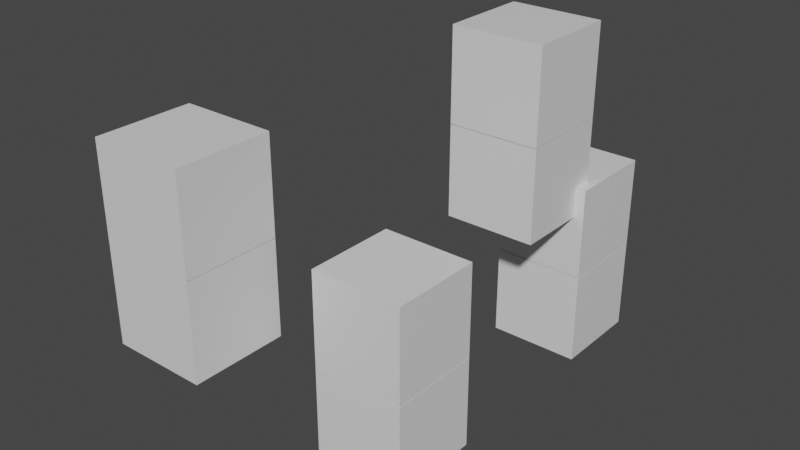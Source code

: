 # Source: Environment.blend  (saved by Blender 3.0.42; exported with 4.5.12 LTS)
import bpy
from mathutils import Matrix  # noqa: F401  (used for matrix-valued properties, if any)

bpy.ops.wm.read_factory_settings(use_empty=True)
scene = bpy.context.scene
scene.name = 'Scene'

# ---- collections
col_collection = bpy.data.collections.new('Collection'); scene.collection.children.link(col_collection)

# ---- materials (node trees are filled in below, after node groups)
mat_material = bpy.data.materials.new('Material')
mat_material.alpha_threshold = 0.0
mat_material.use_transparent_shadow = False
mat_material.line_color = (0.0, 0.0, 0.0, 1.0)
mat_material_001 = bpy.data.materials.new('Material.001')
mat_material_001.alpha_threshold = 0.0
mat_material_001.use_transparent_shadow = False
mat_material_001.line_color = (0.0, 0.0, 0.0, 1.0)
mat_material_002 = bpy.data.materials.new('Material.002')
mat_material_002.alpha_threshold = 0.0
mat_material_002.use_transparent_shadow = False
mat_material_002.line_color = (0.0, 0.0, 0.0, 1.0)

# ---- material node trees
mat_material.use_nodes = True; mat_material.node_tree.nodes.clear()
_N = mat_material.node_tree.nodes; _L = mat_material.node_tree.links
n0 = _N.new('ShaderNodeOutputMaterial'); n0.name = 'Material Output'; n0.location = (300, 300)
n1 = _N.new('ShaderNodeBsdfPrincipled'); n1.name = 'Principled BSDF'; n1.location = (10, 300)
n1.distribution = 'GGX'
n1.subsurface_method = 'RANDOM_WALK_SKIN'
n1.inputs[2].default_value = 0.4
n1.inputs[3].default_value = 1.45
n1.inputs[27].default_value = (0.0, 0.0, 0.0, 1.0)
n1.inputs[28].default_value = 1.0
_L.new(n1.outputs[0], n0.inputs[0])
n0.is_active_output = True
mat_material_001.use_nodes = True; mat_material_001.node_tree.nodes.clear()
_N = mat_material_001.node_tree.nodes; _L = mat_material_001.node_tree.links
n0 = _N.new('ShaderNodeOutputMaterial'); n0.name = 'Material Output'; n0.location = (300, 300)
n1 = _N.new('ShaderNodeBsdfPrincipled'); n1.name = 'Principled BSDF'; n1.location = (10, 300)
n1.distribution = 'GGX'
n1.subsurface_method = 'RANDOM_WALK_SKIN'
n1.inputs[2].default_value = 0.4
n1.inputs[3].default_value = 1.45
n1.inputs[27].default_value = (0.0, 0.0, 0.0, 1.0)
n1.inputs[28].default_value = 1.0
_L.new(n1.outputs[0], n0.inputs[0])
n0.is_active_output = True
mat_material_002.use_nodes = True; mat_material_002.node_tree.nodes.clear()
_N = mat_material_002.node_tree.nodes; _L = mat_material_002.node_tree.links
n0 = _N.new('ShaderNodeOutputMaterial'); n0.name = 'Material Output'; n0.location = (300, 300)
n1 = _N.new('ShaderNodeBsdfPrincipled'); n1.name = 'Principled BSDF'; n1.location = (10, 300)
n1.distribution = 'GGX'
n1.subsurface_method = 'RANDOM_WALK_SKIN'
n1.inputs[2].default_value = 0.4
n1.inputs[3].default_value = 1.45
n1.inputs[27].default_value = (0.0, 0.0, 0.0, 1.0)
n1.inputs[28].default_value = 1.0
_L.new(n1.outputs[0], n0.inputs[0])
n0.is_active_output = True

# ---- world
world_world = bpy.data.worlds.new('World'); scene.world = world_world
world_world.use_nodes = True; world_world.node_tree.nodes.clear()
_N = world_world.node_tree.nodes; _L = world_world.node_tree.links
n0 = _N.new('ShaderNodeOutputWorld'); n0.name = 'World Output'; n0.location = (300, 300)
n1 = _N.new('ShaderNodeBackground'); n1.name = 'Background'; n1.location = (10, 300)
n1.inputs[0].default_value = (0.05088, 0.05088, 0.05088, 1.0)
_L.new(n1.outputs[0], n0.inputs[0])
n0.is_active_output = True
world_world.color = (0.05088, 0.05088, 0.05088)
world_world.use_sun_shadow = False
world_world.sun_shadow_jitter_overblur = 0.0

# ---- meshes
me_cube = bpy.data.meshes.new('Cube')
me_cube.from_pydata([(-0.3766, -1.448, 1.542), (-0.3766, -1.448, -0.4576), (-0.3766, -3.448, 1.542), (-0.3766, -3.448, -0.4576), (-2.377, -1.448, 1.542), (-2.377, -1.448, -0.4576), (-2.377, -3.448, 1.542), (-2.377, -3.448, -0.4576), (-0.3766, -1.448, 3.559), (-0.3766, -1.448, 1.559), (-0.3766, -3.448, 3.559), (-0.3766, -3.448, 1.559), (-2.377, -1.448, 3.559), (-2.377, -1.448, 1.559), (-2.377, -3.448, 3.559), (-2.377, -3.448, 1.559)], [], [(0, 2, 6, 4), (3, 7, 6, 2), (7, 5, 4, 6), (5, 7, 3, 1), (1, 3, 2, 0), (5, 1, 0, 4), (8, 12, 14, 10), (11, 10, 14, 15), (15, 14, 12, 13), (13, 9, 11, 15), (9, 8, 10, 11), (13, 12, 8, 9)])
_uv = me_cube.uv_layers.new(name='UVMap')
_uv.uv.foreach_set('vector', [0.625, 0.5, 0.625, 0.75, 0.875, 0.75, 0.875, 0.5, 0.375, 0.75, 0.375, 1.0, 0.625, 1.0, 0.625, 0.75, 0.375, 0.0, 0.375, 0.25, 0.625, 0.25, 0.625, 0.0, 0.125, 0.5, 0.125, 0.75, 0.375, 0.75, 0.375, 0.5, 0.375, 0.5, 0.375, 0.75, 0.625, 0.75, 0.625, 0.5, 0.375, 0.25, 0.375, 0.5, 0.625, 0.5, 0.625, 0.25, 0.625, 0.5, 0.875, 0.5, 0.875, 0.75, 0.625, 0.75, 0.375, 0.75, 0.625, 0.75, 0.625, 1.0, 0.375, 1.0, 0.375, 0.0, 0.625, 0.0, 0.625, 0.25, 0.375, 0.25, 0.125, 0.5, 0.375, 0.5, 0.375, 0.75, 0.125, 0.75, 0.375, 0.5, 0.625, 0.5, 0.625, 0.75, 0.375, 0.75, 0.375, 0.25, 0.625, 0.25, 0.625, 0.5, 0.375, 0.5])
me_cube.materials.append(mat_material)
me_cube.use_remesh_preserve_volume = False
me_cube.use_remesh_preserve_attributes = False
me_cube.use_mirror_vertex_groups = False
me_cube.update()
me_cube_001 = bpy.data.meshes.new('Cube.001')
me_cube_001.from_pydata([(-0.3766, -1.448, 1.542), (-0.3766, -1.448, -0.4576), (-0.3766, -3.448, 1.542), (-0.3766, -3.448, -0.4576), (-2.377, -1.448, 1.542), (-2.377, -1.448, -0.4576), (-2.377, -3.448, 1.542), (-2.377, -3.448, -0.4576), (-0.3766, -1.448, 3.559), (-0.3766, -1.448, 1.559), (-0.3766, -3.448, 3.559), (-0.3766, -3.448, 1.559), (-2.377, -1.448, 3.559), (-2.377, -1.448, 1.559), (-2.377, -3.448, 3.559), (-2.377, -3.448, 1.559)], [], [(0, 2, 6, 4), (3, 7, 6, 2), (7, 5, 4, 6), (5, 7, 3, 1), (1, 3, 2, 0), (5, 1, 0, 4), (8, 12, 14, 10), (11, 10, 14, 15), (15, 14, 12, 13), (13, 9, 11, 15), (9, 8, 10, 11), (13, 12, 8, 9)])
_uv = me_cube_001.uv_layers.new(name='UVMap')
_uv.uv.foreach_set('vector', [0.625, 0.5, 0.625, 0.75, 0.875, 0.75, 0.875, 0.5, 0.375, 0.75, 0.375, 1.0, 0.625, 1.0, 0.625, 0.75, 0.375, 0.0, 0.375, 0.25, 0.625, 0.25, 0.625, 0.0, 0.125, 0.5, 0.125, 0.75, 0.375, 0.75, 0.375, 0.5, 0.375, 0.5, 0.375, 0.75, 0.625, 0.75, 0.625, 0.5, 0.375, 0.25, 0.375, 0.5, 0.625, 0.5, 0.625, 0.25, 0.625, 0.5, 0.875, 0.5, 0.875, 0.75, 0.625, 0.75, 0.375, 0.75, 0.625, 0.75, 0.625, 1.0, 0.375, 1.0, 0.375, 0.0, 0.625, 0.0, 0.625, 0.25, 0.375, 0.25, 0.125, 0.5, 0.375, 0.5, 0.375, 0.75, 0.125, 0.75, 0.375, 0.5, 0.625, 0.5, 0.625, 0.75, 0.375, 0.75, 0.375, 0.25, 0.625, 0.25, 0.625, 0.5, 0.375, 0.5])
me_cube_001.materials.append(mat_material_001)
me_cube_001.use_remesh_preserve_volume = False
me_cube_001.use_remesh_preserve_attributes = False
me_cube_001.use_mirror_vertex_groups = False
me_cube_001.update()
me_cube_002 = bpy.data.meshes.new('Cube.002')
me_cube_002.from_pydata([(-0.3766, -1.448, 1.542), (-0.3766, -1.448, -0.4576), (-0.3766, -3.448, 1.542), (-0.3766, -3.448, -0.4576), (-2.377, -1.448, 1.542), (-2.377, -1.448, -0.4576), (-2.377, -3.448, 1.542), (-2.377, -3.448, -0.4576), (-0.3766, -1.448, 3.559), (-0.3766, -1.448, 1.559), (-0.3766, -3.448, 3.559), (-0.3766, -3.448, 1.559), (-2.377, -1.448, 3.559), (-2.377, -1.448, 1.559), (-2.377, -3.448, 3.559), (-2.377, -3.448, 1.559)], [], [(0, 2, 6, 4), (3, 7, 6, 2), (7, 5, 4, 6), (5, 7, 3, 1), (1, 3, 2, 0), (5, 1, 0, 4), (8, 12, 14, 10), (11, 10, 14, 15), (15, 14, 12, 13), (13, 9, 11, 15), (9, 8, 10, 11), (13, 12, 8, 9)])
_uv = me_cube_002.uv_layers.new(name='UVMap')
_uv.uv.foreach_set('vector', [0.625, 0.5, 0.625, 0.75, 0.875, 0.75, 0.875, 0.5, 0.375, 0.75, 0.375, 1.0, 0.625, 1.0, 0.625, 0.75, 0.375, 0.0, 0.375, 0.25, 0.625, 0.25, 0.625, 0.0, 0.125, 0.5, 0.125, 0.75, 0.375, 0.75, 0.375, 0.5, 0.375, 0.5, 0.375, 0.75, 0.625, 0.75, 0.625, 0.5, 0.375, 0.25, 0.375, 0.5, 0.625, 0.5, 0.625, 0.25, 0.625, 0.5, 0.875, 0.5, 0.875, 0.75, 0.625, 0.75, 0.375, 0.75, 0.625, 0.75, 0.625, 1.0, 0.375, 1.0, 0.375, 0.0, 0.625, 0.0, 0.625, 0.25, 0.375, 0.25, 0.125, 0.5, 0.375, 0.5, 0.375, 0.75, 0.125, 0.75, 0.375, 0.5, 0.625, 0.5, 0.625, 0.75, 0.375, 0.75, 0.375, 0.25, 0.625, 0.25, 0.625, 0.5, 0.375, 0.5])
me_cube_002.materials.append(mat_material_001)
me_cube_002.use_remesh_preserve_volume = False
me_cube_002.use_remesh_preserve_attributes = False
me_cube_002.use_mirror_vertex_groups = False
me_cube_002.update()
me_cube_003 = bpy.data.meshes.new('Cube.003')
me_cube_003.from_pydata([(-0.3766, -1.448, 1.542), (-0.3766, -1.448, -0.4576), (-0.3766, -3.448, 1.542), (-0.3766, -3.448, -0.4576), (-2.377, -1.448, 1.542), (-2.377, -1.448, -0.4576), (-2.377, -3.448, 1.542), (-2.377, -3.448, -0.4576), (-0.3766, -1.448, 3.559), (-0.3766, -1.448, 1.559), (-0.3766, -3.448, 3.559), (-0.3766, -3.448, 1.559), (-2.377, -1.448, 3.559), (-2.377, -1.448, 1.559), (-2.377, -3.448, 3.559), (-2.377, -3.448, 1.559)], [], [(0, 2, 6, 4), (3, 7, 6, 2), (7, 5, 4, 6), (5, 7, 3, 1), (1, 3, 2, 0), (5, 1, 0, 4), (8, 12, 14, 10), (11, 10, 14, 15), (15, 14, 12, 13), (13, 9, 11, 15), (9, 8, 10, 11), (13, 12, 8, 9)])
_uv = me_cube_003.uv_layers.new(name='UVMap')
_uv.uv.foreach_set('vector', [0.625, 0.5, 0.625, 0.75, 0.875, 0.75, 0.875, 0.5, 0.375, 0.75, 0.375, 1.0, 0.625, 1.0, 0.625, 0.75, 0.375, 0.0, 0.375, 0.25, 0.625, 0.25, 0.625, 0.0, 0.125, 0.5, 0.125, 0.75, 0.375, 0.75, 0.375, 0.5, 0.375, 0.5, 0.375, 0.75, 0.625, 0.75, 0.625, 0.5, 0.375, 0.25, 0.375, 0.5, 0.625, 0.5, 0.625, 0.25, 0.625, 0.5, 0.875, 0.5, 0.875, 0.75, 0.625, 0.75, 0.375, 0.75, 0.625, 0.75, 0.625, 1.0, 0.375, 1.0, 0.375, 0.0, 0.625, 0.0, 0.625, 0.25, 0.375, 0.25, 0.125, 0.5, 0.375, 0.5, 0.375, 0.75, 0.125, 0.75, 0.375, 0.5, 0.625, 0.5, 0.625, 0.75, 0.375, 0.75, 0.375, 0.25, 0.625, 0.25, 0.625, 0.5, 0.375, 0.5])
me_cube_003.materials.append(mat_material_002)
me_cube_003.use_remesh_preserve_volume = False
me_cube_003.use_remesh_preserve_attributes = False
me_cube_003.use_mirror_vertex_groups = False
me_cube_003.update()

# ---- objects
ob_cube = bpy.data.objects.new('Cube', me_cube)
ob_cube_001 = bpy.data.objects.new('Cube.001', me_cube_001)
ob_cube_002 = bpy.data.objects.new('Cube.002', me_cube_002)
ob_cube_003 = bpy.data.objects.new('Cube.003', me_cube_003)

# ---- transforms, parenting, visibility, modifiers, constraints
ob_cube.location = (0.0, 5.718, 0.0)
ob_cube.lock_rotations_4d = False
ob_cube.empty_display_type = 'ARROWS'
ob_cube.lineart.crease_threshold = 0.0
ob_cube_001.location = (-2.391, -0.7465, -0.8541)
ob_cube_001.lock_rotations_4d = False
ob_cube_001.empty_display_type = 'ARROWS'
ob_cube_001.lineart.crease_threshold = 0.0
ob_cube_002.location = (0.2224, 1.496, -3.364)
ob_cube_002.lock_rotations_4d = False
ob_cube_002.empty_display_type = 'ARROWS'
ob_cube_002.lineart.crease_threshold = 0.0
ob_cube_003.location = (0.2224, 7.286, -3.364)
ob_cube_003.lock_rotations_4d = False
ob_cube_003.empty_display_type = 'ARROWS'
ob_cube_003.lineart.crease_threshold = 0.0

# ---- collection membership
col_collection.objects.link(ob_cube)
col_collection.objects.link(ob_cube_001)
col_collection.objects.link(ob_cube_002)
col_collection.objects.link(ob_cube_003)

# ---- scene / render settings (as saved in the file)
scene.frame_start = 1; scene.frame_end = 250; scene.frame_set(1)
scene.render.engine = 'BLENDER_EEVEE_NEXT'
scene.cycles.sampling_pattern = 'TABULATED_SOBOL'
scene.cycles.use_light_tree = False
scene.view_settings.view_transform = 'Filmic'
bpy.context.view_layer.update()

# ---- added for rendering (the .blend has no active camera and no usable light): camera, sun
cam_auto = bpy.data.cameras.new('AutoCamera')
cam_auto.lens = 50.0
cam_auto.sensor_width = 36.0
cam_auto.clip_end = 1000.0
ob_auto_camera = bpy.data.objects.new('AutoCamera', cam_auto)
scene.collection.objects.link(ob_auto_camera)
ob_auto_camera.location = (9.82767, -13.9244, 9.69959)
ob_auto_camera.rotation_euler = (1.09748, -7.21219e-08, 0.694738)
scene.camera = ob_auto_camera
light_auto_sun = bpy.data.lights.new('AutoSun', 'SUN')
light_auto_sun.energy = 3.0
light_auto_sun.angle = 0.0523599
ob_auto_sun = bpy.data.objects.new('AutoSun', light_auto_sun)
scene.collection.objects.link(ob_auto_sun)
ob_auto_sun.rotation_euler = (0.872665, 0.174533, 0.523599)
bpy.context.view_layer.update()
